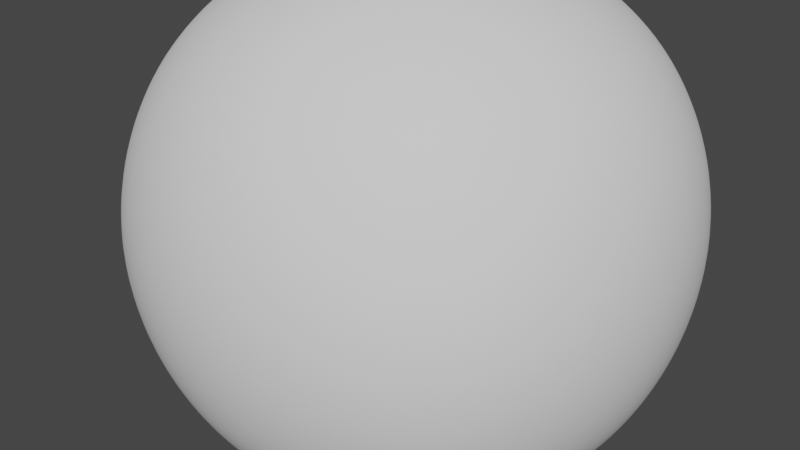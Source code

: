 # Source: rock.blend  (saved by Blender 3.5.10; exported with 4.5.12 LTS)
import bpy
from mathutils import Matrix  # noqa: F401  (used for matrix-valued properties, if any)

bpy.ops.wm.read_factory_settings(use_empty=True)
scene = bpy.context.scene
scene.name = 'Scene'

# ---- collections
col_collection = bpy.data.collections.new('Collection'); scene.collection.children.link(col_collection)

# ---- world
world_world = bpy.data.worlds.new('World'); scene.world = world_world
world_world.use_nodes = True; world_world.node_tree.nodes.clear()
_N = world_world.node_tree.nodes; _L = world_world.node_tree.links
n0 = _N.new('ShaderNodeOutputWorld'); n0.name = 'World Output'; n0.location = (300, 300)
n1 = _N.new('ShaderNodeBackground'); n1.name = 'Background'; n1.location = (10, 300)
n1.inputs[0].default_value = (0.05088, 0.05088, 0.05088, 1.0)
_L.new(n1.outputs[0], n0.inputs[0])
n0.is_active_output = True
world_world.color = (0.05088, 0.05088, 0.05088)
world_world.use_sun_shadow = False
world_world.sun_shadow_jitter_overblur = 0.0

# ---- meshes
me_cube = bpy.data.meshes.new('Cube')
me_cube.from_pydata([(1.0, 1.0, 1.0), (1.0, 1.0, -1.0), (1.0, -1.0, 1.0), (1.0, -1.0, -1.0), (-1.0, 1.0, 1.0), (-1.0, 1.0, -1.0), (-1.0, -1.0, 1.0), (-1.0, -1.0, -1.0)], [], [(0, 4, 6, 2), (3, 2, 6, 7), (7, 6, 4, 5), (5, 1, 3, 7), (1, 0, 2, 3), (5, 4, 0, 1)])
me_cube.polygons.foreach_set('use_smooth', [True] * 6)
_uv = me_cube.uv_layers.new(name='UVMap')
_uv.uv.foreach_set('vector', [0.625, 0.5, 0.875, 0.5, 0.875, 0.75, 0.625, 0.75, 0.375, 0.75, 0.625, 0.75, 0.625, 1.0, 0.375, 1.0, 0.375, 0.0, 0.625, 0.0, 0.625, 0.25, 0.375, 0.25, 0.125, 0.5, 0.375, 0.5, 0.375, 0.75, 0.125, 0.75, 0.375, 0.5, 0.625, 0.5, 0.625, 0.75, 0.375, 0.75, 0.375, 0.25, 0.625, 0.25, 0.625, 0.5, 0.375, 0.5])
me_cube.use_remesh_preserve_volume = False
me_cube.use_remesh_preserve_attributes = False
me_cube.use_mirror_vertex_groups = False
me_cube.update()

# ---- objects
ob_cube = bpy.data.objects.new('Cube', me_cube)

# ---- transforms, parenting, visibility, modifiers, constraints
ob_cube.location = (0.0, 0.0, 0.0)
ob_cube.lock_rotations_4d = False
ob_cube.empty_display_type = 'ARROWS'
ob_cube.lineart.crease_threshold = 0.0
_m = ob_cube.modifiers.new('Subdivision', 'SUBSURF')
_m.levels = 5
_m.render_levels = 5
_m = ob_cube.modifiers.new('Displace', 'DISPLACE')
_m.strength = 0.7

# ---- collection membership
col_collection.objects.link(ob_cube)

# ---- scene / render settings (as saved in the file)
scene.frame_start = 1; scene.frame_end = 250; scene.frame_set(0)
scene.render.engine = 'BLENDER_EEVEE_NEXT'
scene.cycles.use_denoising = False
scene.cycles.samples = 128
scene.cycles.sampling_pattern = 'TABULATED_SOBOL'
scene.cycles.use_adaptive_sampling = False
scene.cycles.use_light_tree = False
scene.view_settings.view_transform = 'Filmic'
bpy.context.view_layer.update()

# ---- added for rendering (the .blend has no active camera and no usable light): camera, sun
cam_auto = bpy.data.cameras.new('AutoCamera')
cam_auto.lens = 50.0
cam_auto.sensor_width = 36.0
cam_auto.clip_end = 1000.0
ob_auto_camera = bpy.data.objects.new('AutoCamera', cam_auto)
scene.collection.objects.link(ob_auto_camera)
ob_auto_camera.location = (2.64155, -3.27429, 2.10686)
ob_auto_camera.rotation_euler = (1.09748, -7.21219e-08, 0.694738)
scene.camera = ob_auto_camera
light_auto_sun = bpy.data.lights.new('AutoSun', 'SUN')
light_auto_sun.energy = 3.0
light_auto_sun.angle = 0.0523599
ob_auto_sun = bpy.data.objects.new('AutoSun', light_auto_sun)
scene.collection.objects.link(ob_auto_sun)
ob_auto_sun.rotation_euler = (0.872665, 0.174533, 0.523599)
bpy.context.view_layer.update()
